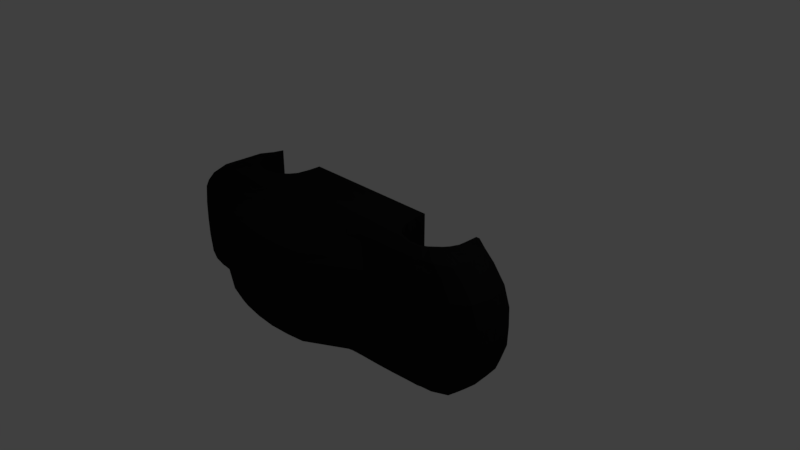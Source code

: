 # Source: sedan_chassis_collision_v2.blend  (saved by Blender 2.79.0; exported with 4.5.12 LTS)
import bpy
from mathutils import Matrix  # noqa: F401  (used for matrix-valued properties, if any)

bpy.ops.wm.read_factory_settings(use_empty=True)
scene = bpy.context.scene
scene.name = 'Scene'

# ---- collections
col_collection_1 = bpy.data.collections.new('Collection 1'); scene.collection.children.link(col_collection_1)

# ---- materials (node trees are filled in below, after node groups)
mat_material_007 = bpy.data.materials.new('Material.007')
mat_material_007.alpha_threshold = 0.0
mat_material_007.use_transparent_shadow = False
mat_material_007.diffuse_color = (0.01109, 0.01109, 0.01109, 1.0)
mat_material_007.roughness = 0.5
mat_material_007.specular_intensity = 0.4583

# ---- material node trees

# ---- world
world_world = bpy.data.worlds.new('World'); scene.world = world_world
world_world.color = (0.05088, 0.05088, 0.05088)
world_world.use_sun_shadow = False
world_world.sun_shadow_jitter_overblur = 0.0
world_world.cycles.sampling_method = 'MANUAL'

# ---- cameras
cam_camera = bpy.data.cameras.new('Camera')
cam_camera.clip_end = 100.0
cam_camera.lens = 35.0
cam_camera.sensor_width = 32.0
cam_camera.sensor_height = 18.0
cam_camera.ortho_scale = 7.314
cam_camera.dof.focus_distance = 0.0
cam_camera.dof.aperture_fstop = 128.0

# ---- lights
light_lamp = bpy.data.lights.new('Lamp', 'POINT')
light_lamp.transmission_factor = 0.0
light_lamp.cutoff_distance = 30.0
light_lamp.energy = 100.0
light_lamp.shadow_buffer_clip_start = 1.001
light_lamp.shadow_soft_size = 0.1
light_lamp.shadow_maximum_resolution = 0.006
light_lamp.use_absolute_resolution = True

# ---- meshes
me_plane = bpy.data.meshes.new('Plane')
me_plane.from_pydata([(-1.74, 0.9238, 0.004094), (1.683, 0.9227, 0.5165), (2.289, 0.5, 0.5728), (-2.331, 0.5, 0.004094), (0.02444, 0.9238, 0.5728), (0.02504, 0.5, 1.38), (2.122, 0.7119, 0.5728), (-2.212, 0.7119, 0.004094), (0.02504, 0.7119, 1.104), (-2.365, 0.25, 0.004094), (2.376, 0.25, 0.5728), (0.02504, 0.25, 1.411), (-0.8742, 0.9238, 0.5728), (-1.194, 0.5, 1.279), (-1.135, 0.7119, 1.001), (-1.211, 0.25, 1.298), (0.2602, 0.9238, 0.5728), (0.2602, 0.5, 1.339), (0.2602, 0.7119, 1.065), (0.2602, 0.25, 1.374), (0.6101, 0.9238, 0.5728), (0.9577, 0.5, 0.9065), (0.8323, 0.7119, 0.8264), (1.023, 0.25, 0.9307), (-2.272, 0.606, 0.004094), (2.205, 0.606, 0.5728), (0.02504, 0.606, 1.335), (-1.165, 0.606, 1.226), (0.2602, 0.606, 1.296), (0.895, 0.606, 0.8693), (1.802, 0.9227, 0.004094), (2.239, 0.5, 0.004094), (2.072, 0.7119, 0.004094), (2.326, 0.25, 0.004094), (2.155, 0.606, 0.004094), (-1.308, 0.9238, 0.6017), (-1.804, 0.5, 0.99), (-1.696, 0.7119, 0.8861), (-1.83, 0.25, 0.9998), (-1.76, 0.606, 0.9637), (-1.74, 0.9238, 0.5728), (-2.272, 0.5, 0.9184), (-2.168, 0.7119, 0.8474), (-2.301, 0.25, 0.9233), (-2.22, 0.606, 0.9052), (1.382, 0.9227, 0.6255), (1.785, 0.5, 0.8173), (1.638, 0.7119, 0.7547), (1.86, 0.25, 0.8382), (1.711, 0.606, 0.7865), (-1.425, 0.7119, 0.9245), (-0.9537, 0.9238, 0.004094), (0.02444, 0.9238, 0.004094), (0.2602, 0.9238, 0.004094), (0.6101, 0.9238, 0.004094), (1.757, 0.4108, 0.3748), (-0.4249, 0.9238, 0.5728), (-0.5847, 0.5, 1.401), (-0.5551, 0.7119, 1.117), (-0.5932, 0.25, 1.421), (-0.5699, 0.606, 1.348), (-0.4249, 0.9238, 0.004094), (-0.6495, 0.9238, 0.5728), (-0.8896, 0.5, 1.363), (-0.8452, 0.7119, 1.059), (-0.9023, 0.25, 1.383), (-0.8674, 0.606, 1.31), (-0.6495, 0.9238, 0.004094), (1.987, 0.8332, 0.5728), (0.02474, 0.8332, 0.7856), (-1.964, 0.8332, 0.004094), (-1.005, 0.8332, 0.7856), (0.2602, 0.8332, 0.7856), (0.7212, 0.8332, 0.767), (1.937, 0.8332, 0.004094), (-1.519, 0.8332, 0.7856), (-2.047, 0.8332, 0.7227), (1.51, 0.8332, 0.7035), (-0.49, 0.8332, 0.7856), (-0.7474, 0.8332, 0.7856), (1.631, 0.9227, 0.5625), (2.103, 0.5, 0.7148), (1.944, 0.7119, 0.6745), (2.185, 0.25, 0.7356), (2.024, 0.606, 0.7043), (1.8, 0.4108, 0.2702), (1.804, 0.8332, 0.6614), (-1.72, 0.9238, 0.3472), (-2.406, 0.5, 0.3279), (-2.295, 0.7119, 0.3279), (-2.438, 0.25, 0.3279), (-2.351, 0.606, 0.3279), (2.417, 0.25, 0.3279), (2.246, 0.606, 0.3279), (2.163, 0.7119, 0.3279), (2.33, 0.5, 0.3279), (1.8, 0.9227, 0.2702), (0.6101, 0.9238, 0.3279), (0.2602, 0.9238, 0.3279), (0.02444, 0.9238, 0.3279), (-0.9747, 0.9238, 0.3359), (-0.4249, 0.9238, 0.3279), (-0.6495, 0.9238, 0.3279), (-2.047, 0.8332, 0.3279), (2.028, 0.8332, 0.3279), (1.757, 0.9227, 0.3748), (2.396, 0.25, 0.4703), (2.142, 0.7119, 0.4703), (1.767, 0.9227, 0.4385), (-0.4249, 0.9238, 0.4703), (-0.6495, 0.9238, 0.4703), (1.712, 0.9227, 0.4356), (-1.74, 0.9238, 0.4703), (-2.411, 0.5, 0.4703), (-2.304, 0.7119, 0.4703), (-2.442, 0.25, 0.4703), (-2.358, 0.606, 0.4703), (2.226, 0.606, 0.4703), (2.309, 0.5, 0.4703), (0.6101, 0.9238, 0.4703), (0.2602, 0.9238, 0.4703), (0.02444, 0.9238, 0.4703), (-0.8742, 0.9238, 0.4703), (-1.207, 0.9235, 0.5473), (-2.047, 0.8332, 0.4703), (2.007, 0.8332, 0.4703), (-1.531, 0.9238, 0.5728), (-2.038, 0.5, 0.9619), (-1.942, 0.7119, 0.8554), (-2.065, 0.25, 0.9693), (-1.99, 0.606, 0.9422), (-1.499, 0.5, 1.134), (-1.783, 0.8332, 0.7542), (-1.614, 0.9238, 0.4751), (-0.2002, 0.9238, 0.004094), (-0.2002, 0.9238, 0.5728), (-0.2798, 0.5, 1.404), (-0.265, 0.7119, 1.128), (-0.2841, 0.25, 1.436), (-0.2724, 0.606, 1.36), (-0.2326, 0.8332, 0.7856), (-0.2002, 0.9238, 0.3279), (-0.2002, 0.9238, 0.4703), (0.4043, 0.9238, 0.5728), (0.7157, 0.5, 1.05), (0.6431, 0.7119, 0.9061), (0.747, 0.25, 1.086), (0.6871, 0.606, 0.9954), (0.4043, 0.9238, 0.004094), (0.4997, 0.8332, 0.7856), (0.4043, 0.9238, 0.3279), (0.4043, 0.9238, 0.4703), (1.119, 0.9233, 0.5728), (1.503, 0.5, 0.8382), (1.364, 0.7119, 0.7798), (1.575, 0.25, 0.8591), (1.433, 0.606, 0.8044), (1.802, 0.4108, 0.004094), (1.242, 0.8332, 0.7315), (1.037, 0.9227, 0.3386), (1.11, 0.9227, 0.4696), (0.8648, 0.9236, 0.5728), (1.23, 0.5, 0.8585), (1.098, 0.7119, 0.795), (1.299, 0.25, 0.8793), (1.164, 0.606, 0.8282), (0.9742, 0.8388, 0.7471), (0.8648, 0.9238, 0.3279), (0.8648, 0.9227, 0.4703), (1.0, 0.9238, 0.004094), (2.386, 0.25, 0.5215), (2.132, 0.7119, 0.5215), (1.727, 0.9227, 0.482), (1.382, 0.9227, 0.597), (-0.4249, 0.9238, 0.5215), (-0.6495, 0.9238, 0.5215), (1.593, 0.9227, 0.5471), (-1.74, 0.9238, 0.5215), (-2.303, 0.5, 0.5977), (-2.197, 0.7119, 0.5622), (-2.333, 0.25, 0.6002), (-2.25, 0.606, 0.5912), (2.216, 0.606, 0.5215), (2.299, 0.5, 0.5215), (0.6101, 0.9238, 0.5215), (0.2602, 0.9238, 0.5215), (0.02444, 0.9238, 0.5215), (-0.8742, 0.9238, 0.5215), (-1.367, 0.9233, 0.5678), (-2.047, 0.8332, 0.5965), (1.997, 0.8332, 0.5215), (-1.502, 0.9233, 0.536), (-0.2002, 0.9238, 0.5215), (0.4043, 0.9238, 0.5215), (1.166, 0.9227, 0.5269), (0.8648, 0.9236, 0.5215), (1.531, 0.9227, 0.6128), (1.944, 0.5, 0.7661), (1.791, 0.7119, 0.7193), (2.023, 0.25, 0.7869), (1.867, 0.606, 0.7454), (1.657, 0.8332, 0.6825), (1.513, 0.9227, 0.5854), (1.251, 0.9236, 0.5989), (1.644, 0.5, 0.8278), (1.501, 0.7119, 0.772), (1.718, 0.25, 0.8487), (1.572, 0.606, 0.7954), (1.376, 0.8332, 0.7175), (1.251, 0.9227, 0.5662), (-1.74, 0.9238, 0.166), (-2.41, 0.5, 0.166), (-2.295, 0.7119, 0.166), (-2.443, 0.25, 0.166), (-2.353, 0.606, 0.166), (0.6101, 0.9238, 0.166), (0.2602, 0.9238, 0.166), (0.02444, 0.9238, 0.166), (-0.9534, 0.9238, 0.166), (-2.047, 0.8332, 0.166), (-0.4249, 0.9238, 0.166), (-0.6495, 0.9238, 0.166), (-1.101, 0.9238, 0.6098), (-0.2002, 0.9238, 0.166), (0.4043, 0.9238, 0.166), (1.002, 0.9227, 0.166), (1.712, 0.4108, 0.4356), (1.037, 0.4108, 0.3386), (1.11, 0.4108, 0.4696), (1.0, 0.4108, 0.004094), (1.382, 0.4108, 0.597), (1.593, 0.4108, 0.5471), (1.166, 0.4108, 0.5269), (1.513, 0.4108, 0.5854), (1.251, 0.4108, 0.5662), (1.002, 0.4108, 0.166), (-1.521, 0.25, 1.149), (-1.462, 0.606, 1.095), (-1.262, 0.8332, 0.7856), (-1.036, 0.9227, 0.4309), (-1.12, 0.9238, 0.5089), (-1.101, 0.9238, 0.5585), (-1.635, 0.9238, 0.5728), (-2.155, 0.5, 0.9402), (-2.055, 0.7119, 0.8514), (-2.183, 0.25, 0.9463), (-2.105, 0.606, 0.9237), (-1.915, 0.8332, 0.7385), (-1.684, 0.9233, 0.487), (-1.617, 0.9233, 0.5167), (-1.74, 0.4108, 0.004094), (-0.9537, 0.4108, 0.004094), (-1.72, 0.4108, 0.3472), (-0.9747, 0.4108, 0.3359), (-1.207, 0.4108, 0.5473), (-1.614, 0.4108, 0.4751), (-1.367, 0.4108, 0.5678), (-1.502, 0.4108, 0.536), (-1.74, 0.4108, 0.166), (-0.9534, 0.4108, 0.166), (-1.036, 0.4108, 0.4309), (-1.12, 0.4108, 0.5089), (2.225, 0.606, 0.1587), (2.309, 0.5, 0.1587), (2.007, 0.8332, 0.1587), (2.395, 0.25, 0.1587), (2.141, 0.7119, 0.1587), (1.803, 0.9227, 0.1587), (1.803, 0.4108, 0.1587), (1.84, 0.9227, 0.2862), (1.853, 0.9227, 0.1587), (1.851, 0.9227, 0.004094), (-2.088, 0.7726, 0.004094), (2.054, 0.7726, 0.5728), (0.02489, 0.7726, 0.945), (-1.07, 0.7726, 0.8933), (0.2602, 0.7726, 0.925), (0.7767, 0.7726, 0.7979), (2.004, 0.7726, 0.004094), (-1.617, 0.7726, 0.8168), (-2.108, 0.7726, 0.7851), (1.574, 0.7726, 0.7291), (-0.5225, 0.7726, 0.9512), (-0.7963, 0.7726, 0.9223), (1.874, 0.7726, 0.668), (-2.171, 0.7726, 0.3279), (2.095, 0.7726, 0.3279), (2.075, 0.7726, 0.4703), (-2.176, 0.7726, 0.4703), (-1.862, 0.7726, 0.8048), (-0.2488, 0.7726, 0.9568), (0.5714, 0.7726, 0.8284), (1.303, 0.7726, 0.7556), (1.04, 0.7726, 0.7768), (2.065, 0.7726, 0.5215), (-2.122, 0.7726, 0.5794), (1.724, 0.7726, 0.7009), (1.439, 0.7726, 0.7447), (-2.171, 0.7726, 0.166), (-1.344, 0.7726, 0.855), (-1.985, 0.7726, 0.7949), (2.074, 0.7726, 0.1587), (-1.74, -0.9238, 0.004094), (1.683, -0.9227, 0.5165), (-2.365, 0.0, 0.004094), (2.386, 0.0, 0.5728), (2.289, -0.5, 0.5728), (-2.331, -0.5, 0.004094), (0.02444, -0.9238, 0.5728), (0.02504, 0.0, 1.424), (0.02504, -0.5, 1.38), (2.122, -0.7119, 0.5728), (-2.212, -0.7119, 0.004094), (0.02504, -0.7119, 1.104), (-2.365, -0.25, 0.004094), (2.376, -0.25, 0.5728), (0.02504, -0.25, 1.411), (-0.8742, -0.9238, 0.5728), (-1.211, 0.0, 1.315), (-1.194, -0.5, 1.279), (-1.135, -0.7119, 1.001), (-1.211, -0.25, 1.298), (0.2602, -0.9238, 0.5728), (0.2602, 0.0, 1.388), (0.2602, -0.5, 1.339), (0.2602, -0.7119, 1.065), (0.2602, -0.25, 1.374), (0.6101, -0.9238, 0.5728), (1.031, 0.0, 0.9371), (0.9577, -0.5, 0.9065), (0.8323, -0.7119, 0.8264), (1.023, -0.25, 0.9307), (-2.272, -0.606, 0.004094), (2.205, -0.606, 0.5728), (0.02504, -0.606, 1.335), (-1.165, -0.606, 1.226), (0.2602, -0.606, 1.296), (0.895, -0.606, 0.8693), (1.802, -0.9227, 0.004094), (2.336, 0.0, 0.004094), (2.239, -0.5, 0.004094), (2.072, -0.7119, 0.004094), (2.326, -0.25, 0.004094), (2.155, -0.606, 0.004094), (-1.308, -0.9238, 0.6017), (-1.83, 0.0, 1.008), (-1.804, -0.5, 0.99), (-1.696, -0.7119, 0.8861), (-1.83, -0.25, 0.9998), (-1.76, -0.606, 0.9637), (-1.74, -0.9238, 0.5728), (-2.301, 0.0, 0.9276), (-2.272, -0.5, 0.9184), (-2.168, -0.7119, 0.8474), (-2.301, -0.25, 0.9233), (-2.22, -0.606, 0.9052), (1.382, -0.9227, 0.6255), (1.87, 0.0, 0.8452), (1.785, -0.5, 0.8173), (1.638, -0.7119, 0.7547), (1.86, -0.25, 0.8382), (1.711, -0.606, 0.7865), (-1.425, -0.7119, 0.9245), (-0.9537, -0.9238, 0.004094), (0.02444, -0.9238, 0.004094), (0.2602, -0.9238, 0.004094), (0.6101, -0.9238, 0.004094), (1.757, -0.4108, 0.3748), (-0.4249, -0.9238, 0.5728), (-0.5932, 0.0, 1.438), (-0.5847, -0.5, 1.401), (-0.5551, -0.7119, 1.117), (-0.5932, -0.25, 1.421), (-0.5699, -0.606, 1.348), (-0.4249, -0.9238, 0.004094), (-0.6495, -0.9238, 0.5728), (-0.9023, 0.0, 1.4), (-0.8896, -0.5, 1.363), (-0.8452, -0.7119, 1.059), (-0.9023, -0.25, 1.383), (-0.8674, -0.606, 1.31), (-0.6495, -0.9238, 0.004094), (1.987, -0.8332, 0.5728), (0.02474, -0.8332, 0.7856), (-1.964, -0.8332, 0.004094), (-1.005, -0.8332, 0.7856), (0.2602, -0.8332, 0.7856), (0.7212, -0.8332, 0.767), (1.937, -0.8332, 0.004094), (-1.519, -0.8332, 0.7856), (-2.047, -0.8332, 0.7227), (1.51, -0.8332, 0.7035), (-0.49, -0.8332, 0.7856), (-0.7474, -0.8332, 0.7856), (1.631, -0.9227, 0.5625), (2.195, 0.0, 0.7426), (2.103, -0.5, 0.7148), (1.944, -0.7119, 0.6745), (2.185, -0.25, 0.7356), (2.024, -0.606, 0.7043), (1.8, -0.4108, 0.2702), (1.804, -0.8332, 0.6614), (-1.72, -0.9238, 0.3472), (-2.438, 0.0, 0.3279), (-2.406, -0.5, 0.3279), (-2.295, -0.7119, 0.3279), (-2.438, -0.25, 0.3279), (-2.351, -0.606, 0.3279), (2.427, 0.0, 0.3279), (2.417, -0.25, 0.3279), (2.246, -0.606, 0.3279), (2.163, -0.7119, 0.3279), (2.33, -0.5, 0.3279), (1.8, -0.9227, 0.2702), (0.6101, -0.9238, 0.3279), (0.2602, -0.9238, 0.3279), (0.02444, -0.9238, 0.3279), (-0.9747, -0.9238, 0.3359), (-0.4249, -0.9238, 0.3279), (-0.6495, -0.9238, 0.3279), (-2.047, -0.8332, 0.3279), (2.028, -0.8332, 0.3279), (1.757, -0.9227, 0.3748), (2.396, -0.25, 0.4703), (2.142, -0.7119, 0.4703), (1.767, -0.9227, 0.4385), (-0.4249, -0.9238, 0.4703), (-0.6495, -0.9238, 0.4703), (1.712, -0.9227, 0.4356), (-1.74, -0.9238, 0.4703), (-2.442, 0.0, 0.4703), (-2.411, -0.5, 0.4703), (-2.304, -0.7119, 0.4703), (-2.442, -0.25, 0.4703), (-2.358, -0.606, 0.4703), (2.407, 0.0, 0.4703), (2.226, -0.606, 0.4703), (2.309, -0.5, 0.4703), (0.6101, -0.9238, 0.4703), (0.2602, -0.9238, 0.4703), (0.02444, -0.9238, 0.4703), (-0.8742, -0.9238, 0.4703), (-1.207, -0.9235, 0.5473), (-2.047, -0.8332, 0.4703), (2.007, -0.8332, 0.4703), (-1.531, -0.9238, 0.5728), (-2.065, 0.0, 0.9757), (-2.038, -0.5, 0.9619), (-1.942, -0.7119, 0.8554), (-2.065, -0.25, 0.9693), (-1.99, -0.606, 0.9422), (-1.499, -0.5, 1.134), (-1.783, -0.8332, 0.7542), (-1.614, -0.9238, 0.4751), (-0.2002, -0.9238, 0.004094), (-0.2002, -0.9238, 0.5728), (-0.2841, 0.0, 1.449), (-0.2798, -0.5, 1.404), (-0.265, -0.7119, 1.128), (-0.2841, -0.25, 1.436), (-0.2724, -0.606, 1.36), (-0.2326, -0.8332, 0.7856), (-0.2002, -0.9238, 0.3279), (-0.2002, -0.9238, 0.4703), (0.4043, -0.9238, 0.5728), (0.755, 0.0, 1.094), (0.7157, -0.5, 1.05), (0.6431, -0.7119, 0.9061), (0.747, -0.25, 1.086), (0.6871, -0.606, 0.9954), (0.4043, -0.9238, 0.004094), (0.4997, -0.8332, 0.7856), (0.4043, -0.9238, 0.3279), (0.4043, -0.9238, 0.4703), (1.119, -0.9233, 0.5728), (1.584, 0.0, 0.8661), (1.503, -0.5, 0.8382), (1.364, -0.7119, 0.7798), (1.575, -0.25, 0.8591), (1.433, -0.606, 0.8044), (1.802, -0.4108, 0.004094), (1.242, -0.8332, 0.7315), (1.037, -0.9227, 0.3386), (1.11, -0.9227, 0.4696), (0.8648, -0.9236, 0.5728), (1.307, 0.0, 0.8863), (1.23, -0.5, 0.8585), (1.098, -0.7119, 0.795), (1.299, -0.25, 0.8793), (1.164, -0.606, 0.8282), (0.9742, -0.8388, 0.7471), (0.8648, -0.9238, 0.3279), (0.8648, -0.9227, 0.4703), (1.0, -0.9238, 0.004094), (2.386, -0.25, 0.5215), (2.132, -0.7119, 0.5215), (1.727, -0.9227, 0.482), (1.382, -0.9227, 0.597), (-0.4249, -0.9238, 0.5215), (-0.6495, -0.9238, 0.5215), (1.593, -0.9227, 0.5471), (-1.74, -0.9238, 0.5215), (-2.333, 0.0, 0.6023), (-2.303, -0.5, 0.5977), (-2.197, -0.7119, 0.5622), (-2.333, -0.25, 0.6002), (-2.25, -0.606, 0.5912), (2.396, 0.0, 0.5215), (2.216, -0.606, 0.5215), (2.299, -0.5, 0.5215), (0.6101, -0.9238, 0.5215), (0.2602, -0.9238, 0.5215), (0.02444, -0.9238, 0.5215), (-0.8742, -0.9238, 0.5215), (-1.367, -0.9233, 0.5678), (-2.047, -0.8332, 0.5965), (1.997, -0.8332, 0.5215), (-1.502, -0.9233, 0.536), (-0.2002, -0.9238, 0.5215), (0.4043, -0.9238, 0.5215), (1.166, -0.9227, 0.5269), (0.8648, -0.9236, 0.5215), (1.531, -0.9227, 0.6128), (2.032, 0.0, 0.7939), (1.944, -0.5, 0.7661), (1.791, -0.7119, 0.7193), (2.023, -0.25, 0.7869), (1.867, -0.606, 0.7454), (1.657, -0.8332, 0.6825), (1.513, -0.9227, 0.5854), (1.251, -0.9236, 0.5989), (1.727, 0.0, 0.8556), (1.644, -0.5, 0.8278), (1.501, -0.7119, 0.772), (1.718, -0.25, 0.8487), (1.572, -0.606, 0.7954), (1.376, -0.8332, 0.7175), (1.251, -0.9227, 0.5662), (-1.74, -0.9238, 0.166), (-2.443, 0.0, 0.166), (-2.41, -0.5, 0.166), (-2.295, -0.7119, 0.166), (-2.443, -0.25, 0.166), (-2.353, -0.606, 0.166), (0.6101, -0.9238, 0.166), (0.2602, -0.9238, 0.166), (0.02444, -0.9238, 0.166), (-0.9534, -0.9238, 0.166), (-1.521, 0.0, 1.162), (-2.047, -0.8332, 0.166), (-0.4249, -0.9238, 0.166), (-0.6495, -0.9238, 0.166), (-1.101, -0.9238, 0.6098), (-0.2002, -0.9238, 0.166), (0.4043, -0.9238, 0.166), (1.002, -0.9227, 0.166), (1.712, -0.4108, 0.4356), (1.037, -0.4108, 0.3386), (1.11, -0.4108, 0.4696), (1.0, -0.4108, 0.004094), (1.382, -0.4108, 0.597), (1.593, -0.4108, 0.5471), (1.166, -0.4108, 0.5269), (1.513, -0.4108, 0.5854), (1.251, -0.4108, 0.5662), (1.002, -0.4108, 0.166), (-1.521, -0.25, 1.149), (-1.462, -0.606, 1.095), (-1.262, -0.8332, 0.7856), (-1.036, -0.9227, 0.4309), (-1.12, -0.9238, 0.5089), (-1.101, -0.9238, 0.5585), (-1.635, -0.9238, 0.5728), (-2.183, 0.0, 0.9517), (-2.155, -0.5, 0.9402), (-2.055, -0.7119, 0.8514), (-2.183, -0.25, 0.9463), (-2.105, -0.606, 0.9237), (-1.915, -0.8332, 0.7385), (-1.684, -0.9233, 0.487), (-1.617, -0.9233, 0.5167), (-1.74, -0.4108, 0.004094), (-0.9537, -0.4108, 0.004094), (-1.72, -0.4108, 0.3472), (-0.9747, -0.4108, 0.3359), (-1.207, -0.4108, 0.5473), (-1.614, -0.4108, 0.4751), (-1.367, -0.4108, 0.5678), (-1.502, -0.4108, 0.536), (-1.74, -0.4108, 0.166), (-0.9534, -0.4108, 0.166), (-1.036, -0.4108, 0.4309), (-1.12, -0.4108, 0.5089), (2.406, 0.0, 0.1587), (2.225, -0.606, 0.1587), (2.309, -0.5, 0.1587), (2.007, -0.8332, 0.1587), (2.395, -0.25, 0.1587), (2.141, -0.7119, 0.1587), (1.803, -0.9227, 0.1587), (1.803, -0.4108, 0.1587), (1.84, -0.9227, 0.2862), (1.853, -0.9227, 0.1587), (1.851, -0.9227, 0.004094), (-2.088, -0.7726, 0.004094), (2.054, -0.7726, 0.5728), (0.02489, -0.7726, 0.945), (-1.07, -0.7726, 0.8933), (0.2602, -0.7726, 0.925), (0.7767, -0.7726, 0.7979), (2.004, -0.7726, 0.004094), (-1.617, -0.7726, 0.8168), (-2.108, -0.7726, 0.7851), (1.574, -0.7726, 0.7291), (-0.5225, -0.7726, 0.9512), (-0.7963, -0.7726, 0.9223), (1.874, -0.7726, 0.668), (-2.171, -0.7726, 0.3279), (2.095, -0.7726, 0.3279), (2.075, -0.7726, 0.4703), (-2.176, -0.7726, 0.4703), (-1.862, -0.7726, 0.8048), (-0.2488, -0.7726, 0.9568), (0.5714, -0.7726, 0.8284), (1.303, -0.7726, 0.7556), (1.04, -0.7726, 0.7768), (2.065, -0.7726, 0.5215), (-2.122, -0.7726, 0.5794), (1.724, -0.7726, 0.7009), (1.439, -0.7726, 0.7447), (-2.171, -0.7726, 0.166), (-1.344, -0.7726, 0.855), (-1.985, -0.7726, 0.7949), (2.074, -0.7726, 0.1587)], [], [(86, 68, 1, 80), (83, 10, 2, 81), (138, 11, 5, 136), (140, 69, 4, 135), (139, 26, 8, 137), (84, 25, 6, 82), (456, 309, 11, 138), (395, 305, 10, 83), (548, 318, 15, 236), (237, 27, 14, 50), (238, 71, 12, 222), (236, 15, 13, 131), (309, 323, 19, 11), (26, 28, 18, 8), (11, 19, 17, 5), (69, 72, 16, 4), (465, 328, 23, 146), (147, 29, 22, 145), (146, 23, 21, 144), (149, 73, 20, 143), (144, 21, 29, 147), (5, 17, 28, 26), (131, 13, 27, 237), (81, 2, 25, 84), (136, 5, 26, 139), (265, 593, 339, 33), (266, 262, 34, 32), (262, 263, 31, 34), (263, 265, 33, 31), (301, 266, 32, 278), (127, 36, 39, 130), (129, 38, 36, 127), (132, 75, 35, 126), (130, 39, 37, 128), (446, 345, 38, 129), (502, 351, 43, 180), (181, 44, 42, 179), (189, 76, 40, 177), (180, 43, 41, 178), (178, 41, 44, 181), (204, 46, 49, 207), (531, 357, 48, 206), (207, 49, 47, 205), (206, 48, 46, 204), (208, 77, 45, 203), (225, 169, 54, 215), (224, 148, 53, 216), (216, 53, 52, 217), (221, 67, 51, 218), (75, 238, 222, 35), (191, 126, 35, 188), (223, 134, 61, 220), (63, 57, 60, 66), (376, 369, 59, 65), (66, 60, 58, 64), (79, 78, 56, 62), (65, 59, 57, 63), (15, 65, 63, 13), (71, 79, 62, 12), (27, 66, 64, 14), (318, 376, 65, 15), (13, 63, 66, 27), (220, 61, 67, 221), (275, 283, 79, 71), (283, 282, 78, 79), (297, 281, 77, 208), (295, 280, 76, 189), (289, 279, 75, 132), (270, 264, 74, 271), (291, 277, 73, 149), (274, 276, 72, 69), (299, 275, 71, 238), (290, 274, 69, 140), (284, 273, 68, 86), (296, 284, 86, 201), (197, 81, 84, 200), (523, 395, 83, 199), (200, 84, 82, 198), (199, 83, 81, 197), (201, 86, 80, 196), (108, 96, 105, 111), (108, 125, 104, 269), (298, 285, 103, 219), (109, 101, 102, 110), (142, 141, 101, 109), (38, 236, 131, 36), (110, 102, 100, 122), (120, 98, 99, 121), (151, 150, 98, 120), (168, 167, 97, 119), (211, 88, 91, 214), (213, 90, 88, 211), (219, 103, 87, 210), (214, 91, 89, 212), (539, 403, 90, 213), (287, 107, 94, 286), (118, 106, 92, 95), (117, 118, 95, 93), (107, 117, 93, 94), (106, 435, 408, 92), (170, 507, 435, 106), (171, 182, 117, 107), (182, 183, 118, 117), (183, 170, 106, 118), (294, 171, 107, 287), (195, 168, 119, 184), (193, 151, 120, 185), (185, 120, 121, 186), (175, 110, 122, 187), (241, 240, 123, 188), (192, 142, 109, 174), (174, 109, 110, 175), (172, 190, 125, 108), (172, 108, 111, 176), (285, 288, 124, 103), (36, 131, 237, 39), (88, 113, 116, 91), (90, 115, 113, 88), (103, 124, 112, 87), (91, 116, 114, 89), (403, 430, 115, 90), (111, 105, 55, 226), (279, 299, 238, 75), (300, 289, 132, 247), (249, 242, 126, 191), (573, 446, 129, 245), (246, 130, 128, 244), (247, 132, 126, 242), (245, 129, 127, 243), (243, 127, 130, 246), (186, 121, 142, 192), (121, 99, 141, 142), (282, 290, 140, 78), (217, 52, 134, 223), (57, 136, 139, 60), (369, 456, 138, 59), (60, 139, 137, 58), (78, 140, 135, 56), (59, 138, 136, 57), (184, 119, 151, 193), (119, 97, 150, 151), (276, 291, 149, 72), (215, 54, 148, 224), (17, 144, 147, 28), (72, 149, 143, 16), (19, 146, 144, 17), (28, 147, 145, 18), (323, 465, 146, 19), (293, 292, 158, 166), (166, 158, 152, 161), (164, 155, 153, 162), (165, 156, 154, 163), (485, 475, 155, 164), (162, 153, 156, 165), (21, 162, 165, 29), (328, 485, 164, 23), (29, 165, 163, 22), (23, 164, 162, 21), (73, 166, 161, 20), (277, 293, 166, 73), (194, 160, 168, 195), (160, 159, 167, 168), (152, 194, 195, 161), (203, 209, 194, 152), (20, 184, 193, 143), (4, 186, 192, 135), (248, 249, 191, 133), (1, 172, 176, 80), (1, 68, 190, 172), (56, 174, 175, 62), (135, 192, 174, 56), (222, 241, 188, 35), (62, 175, 187, 12), (16, 185, 186, 4), (143, 193, 185, 16), (161, 195, 184, 20), (196, 202, 173, 45), (273, 6, 171, 294), (2, 10, 170, 183), (25, 2, 183, 182), (6, 25, 182, 171), (10, 305, 507, 170), (288, 295, 189, 124), (113, 178, 181, 116), (115, 180, 178, 113), (124, 189, 177, 112), (116, 181, 179, 114), (430, 502, 180, 115), (80, 176, 202, 196), (77, 201, 196, 45), (48, 199, 197, 46), (49, 200, 198, 47), (357, 523, 199, 48), (46, 197, 200, 49), (281, 296, 201, 77), (45, 173, 209, 203), (292, 297, 208, 158), (158, 208, 203, 152), (155, 206, 204, 153), (156, 207, 205, 154), (475, 531, 206, 155), (153, 204, 207, 156), (97, 215, 224, 150), (99, 217, 223, 141), (122, 100, 239, 240), (304, 539, 213, 9), (24, 214, 212, 7), (70, 219, 210, 0), (9, 213, 211, 3), (3, 211, 214, 24), (187, 122, 240, 241), (272, 298, 219, 70), (101, 220, 221, 102), (141, 223, 220, 101), (12, 187, 241, 222), (102, 221, 218, 100), (98, 216, 217, 99), (150, 224, 216, 98), (167, 225, 215, 97), (167, 159, 225), (176, 111, 226, 231), (169, 225, 235, 229), (105, 96, 85, 55), (267, 30, 157, 268), (202, 176, 231, 233), (225, 159, 227, 235), (173, 202, 233, 230), (194, 209, 234, 232), (209, 173, 230, 234), (160, 194, 232, 228), (159, 160, 228, 227), (231, 226, 55, 85, 268, 157, 229, 235, 227, 228, 232, 234, 230, 233), (39, 237, 50, 37), (345, 548, 236, 38), (112, 177, 249, 248), (41, 243, 246, 44), (43, 245, 243, 41), (76, 247, 242, 40), (44, 246, 244, 42), (351, 573, 245, 43), (177, 40, 242, 249), (280, 300, 247, 76), (87, 112, 248, 133), (123, 240, 261, 254), (191, 188, 256, 257), (0, 210, 258, 250), (100, 218, 259, 253), (239, 100, 253, 260), (188, 123, 254, 256), (218, 51, 251, 259), (210, 87, 252, 258), (240, 239, 260, 261), (133, 191, 257, 255), (87, 133, 255, 252), (258, 252, 255, 257, 256, 254, 261, 260, 253, 259, 251, 250), (304, 9, 3, 24, 7, 272, 70, 0, 250, 251, 51, 67, 61, 134, 52, 53, 148, 54, 169, 229, 157, 30, 271, 74, 278, 32, 34, 31, 33, 339), (96, 267, 268, 85), (269, 104, 264, 270), (286, 94, 266, 301), (95, 92, 265, 263), (93, 95, 263, 262), (94, 93, 262, 266), (92, 408, 593, 265), (96, 108, 269), (96, 269, 270, 267), (267, 270, 271, 30), (104, 286, 301, 264), (42, 244, 300, 280), (7, 212, 298, 272), (154, 205, 297, 292), (47, 198, 296, 281), (114, 179, 295, 288), (68, 273, 294, 190), (22, 163, 293, 277), (163, 154, 292, 293), (18, 145, 291, 276), (58, 137, 290, 282), (244, 128, 289, 300), (37, 50, 299, 279), (89, 114, 288, 285), (190, 294, 287, 125), (125, 287, 286, 104), (212, 89, 285, 298), (198, 82, 284, 296), (82, 6, 273, 284), (137, 8, 274, 290), (50, 14, 275, 299), (8, 18, 276, 274), (145, 22, 277, 291), (128, 37, 279, 289), (179, 42, 280, 295), (205, 47, 281, 297), (64, 58, 282, 283), (14, 64, 283, 275), (264, 301, 278, 74), (401, 394, 303, 382), (398, 396, 306, 315), (459, 457, 310, 316), (461, 455, 308, 383), (460, 458, 313, 334), (399, 397, 311, 333), (456, 459, 316, 309), (395, 398, 315, 305), (548, 566, 321, 318), (567, 362, 320, 335), (568, 552, 317, 385), (566, 451, 319, 321), (309, 316, 326, 323), (334, 313, 325, 336), (316, 310, 324, 326), (383, 308, 322, 386), (465, 468, 331, 328), (469, 467, 330, 337), (468, 466, 329, 331), (471, 464, 327, 387), (466, 469, 337, 329), (310, 334, 336, 324), (451, 567, 335, 319), (396, 399, 333, 306), (457, 460, 334, 310), (597, 342, 339, 593), (598, 341, 343, 594), (594, 343, 340, 595), (595, 340, 342, 597), (633, 610, 341, 598), (447, 450, 349, 346), (449, 447, 346, 348), (452, 445, 344, 389), (450, 448, 347, 349), (446, 449, 348, 345), (502, 505, 354, 351), (506, 504, 353, 355), (515, 501, 350, 390), (505, 503, 352, 354), (503, 506, 355, 352), (532, 535, 361, 358), (531, 534, 360, 357), (535, 533, 359, 361), (534, 532, 358, 360), (536, 530, 356, 391), (555, 544, 366, 493), (554, 545, 365, 470), (545, 546, 364, 365), (551, 547, 363, 381), (389, 344, 552, 568), (517, 514, 344, 445), (553, 550, 374, 454), (377, 380, 373, 370), (376, 379, 372, 369), (380, 378, 371, 373), (393, 375, 368, 392), (379, 377, 370, 372), (321, 319, 377, 379), (385, 317, 375, 393), (335, 320, 378, 380), (318, 321, 379, 376), (319, 335, 380, 377), (550, 551, 381, 374), (607, 385, 393, 615), (615, 393, 392, 614), (629, 536, 391, 613), (627, 515, 390, 612), (621, 452, 389, 611), (602, 603, 388, 596), (623, 471, 387, 609), (606, 383, 386, 608), (631, 568, 385, 607), (622, 461, 383, 606), (616, 401, 382, 605), (628, 528, 401, 616), (524, 527, 399, 396), (523, 526, 398, 395), (527, 525, 397, 399), (526, 524, 396, 398), (528, 522, 394, 401), (425, 428, 422, 413), (425, 601, 421, 444), (630, 549, 420, 617), (426, 427, 419, 418), (463, 426, 418, 462), (348, 346, 451, 566), (427, 441, 417, 419), (439, 440, 416, 415), (473, 439, 415, 472), (492, 438, 414, 491), (540, 543, 407, 404), (542, 540, 404, 406), (549, 538, 402, 420), (543, 541, 405, 407), (539, 542, 406, 403), (619, 618, 411, 424), (437, 412, 409, 423), (436, 410, 412, 437), (424, 411, 410, 436), (423, 409, 408, 435), (494, 423, 435, 507), (495, 424, 436, 508), (508, 436, 437, 509), (509, 437, 423, 494), (626, 619, 424, 495), (521, 510, 438, 492), (519, 511, 439, 473), (511, 512, 440, 439), (499, 513, 441, 427), (571, 514, 442, 570), (518, 498, 426, 463), (498, 499, 427, 426), (496, 425, 444, 516), (496, 500, 428, 425), (617, 420, 443, 620), (346, 349, 567, 451), (404, 407, 434, 431), (406, 404, 431, 433), (420, 402, 429, 443), (407, 405, 432, 434), (403, 406, 433, 430), (428, 556, 367, 422), (611, 389, 568, 631), (632, 578, 452, 621), (580, 517, 445, 572), (573, 576, 449, 446), (577, 575, 448, 450), (578, 572, 445, 452), (576, 574, 447, 449), (574, 577, 450, 447), (512, 518, 463, 440), (440, 463, 462, 416), (614, 392, 461, 622), (546, 553, 454, 364), (370, 373, 460, 457), (369, 372, 459, 456), (373, 371, 458, 460), (392, 368, 455, 461), (372, 370, 457, 459), (510, 519, 473, 438), (438, 473, 472, 414), (608, 386, 471, 623), (544, 554, 470, 366), (324, 336, 469, 466), (386, 322, 464, 471), (326, 324, 466, 468), (336, 325, 467, 469), (323, 326, 468, 465), (625, 490, 481, 624), (490, 484, 474, 481), (488, 486, 476, 478), (489, 487, 477, 479), (485, 488, 478, 475), (486, 489, 479, 476), (329, 337, 489, 486), (328, 331, 488, 485), (337, 330, 487, 489), (331, 329, 486, 488), (387, 327, 484, 490), (609, 387, 490, 625), (520, 521, 492, 483), (483, 492, 491, 482), (474, 484, 521, 520), (530, 474, 520, 537), (327, 464, 519, 510), (308, 455, 518, 512), (579, 453, 517, 580), (303, 394, 500, 496), (303, 496, 516, 382), (368, 375, 499, 498), (455, 368, 498, 518), (552, 344, 514, 571), (375, 317, 513, 499), (322, 308, 512, 511), (464, 322, 511, 519), (484, 327, 510, 521), (522, 356, 497, 529), (605, 626, 495, 311), (306, 509, 494, 315), (333, 508, 509, 306), (311, 495, 508, 333), (315, 494, 507, 305), (620, 443, 515, 627), (431, 434, 506, 503), (433, 431, 503, 505), (443, 429, 501, 515), (434, 432, 504, 506), (430, 433, 505, 502), (394, 522, 529, 500), (391, 356, 522, 528), (360, 358, 524, 526), (361, 359, 525, 527), (357, 360, 526, 523), (358, 361, 527, 524), (613, 391, 528, 628), (356, 530, 537, 497), (624, 481, 536, 629), (481, 474, 530, 536), (478, 476, 532, 534), (479, 477, 533, 535), (475, 478, 534, 531), (476, 479, 535, 532), (414, 472, 554, 544), (416, 462, 553, 546), (441, 570, 569, 417), (304, 314, 542, 539), (332, 312, 541, 543), (384, 302, 538, 549), (314, 307, 540, 542), (307, 332, 543, 540), (513, 571, 570, 441), (604, 384, 549, 630), (418, 419, 551, 550), (462, 418, 550, 553), (317, 552, 571, 513), (419, 417, 547, 551), (415, 416, 546, 545), (472, 415, 545, 554), (491, 414, 544, 555), (491, 555, 482), (500, 561, 556, 428), (493, 559, 565, 555), (422, 367, 400, 413), (599, 600, 480, 338), (529, 563, 561, 500), (555, 565, 557, 482), (497, 560, 563, 529), (520, 562, 564, 537), (537, 564, 560, 497), (483, 558, 562, 520), (482, 557, 558, 483), (561, 563, 560, 564, 562, 558, 557, 565, 559, 480, 600, 400, 367, 556), (349, 347, 362, 567), (345, 348, 566, 548), (429, 579, 580, 501), (352, 355, 577, 574), (354, 352, 574, 576), (390, 350, 572, 578), (355, 353, 575, 577), (351, 354, 576, 573), (501, 580, 572, 350), (612, 390, 578, 632), (402, 453, 579, 429), (442, 585, 592, 570), (517, 588, 587, 514), (302, 581, 589, 538), (417, 584, 590, 547), (569, 591, 584, 417), (514, 587, 585, 442), (547, 590, 582, 363), (538, 589, 583, 402), (570, 592, 591, 569), (453, 586, 588, 517), (402, 583, 586, 453), (589, 581, 582, 590, 584, 591, 592, 585, 587, 588, 586, 583), (304, 339, 342, 340, 343, 341, 610, 388, 603, 338, 480, 559, 493, 366, 470, 365, 364, 454, 374, 381, 363, 582, 581, 302, 384, 604, 312, 332, 307, 314), (413, 400, 600, 599), (601, 602, 596, 421), (618, 633, 598, 411), (412, 595, 597, 409), (410, 594, 595, 412), (411, 598, 594, 410), (409, 597, 593, 408), (413, 601, 425), (413, 599, 602, 601), (599, 338, 603, 602), (421, 596, 633, 618), (353, 612, 632, 575), (312, 604, 630, 541), (477, 624, 629, 533), (359, 613, 628, 525), (432, 620, 627, 504), (382, 516, 626, 605), (330, 609, 625, 487), (487, 625, 624, 477), (325, 608, 623, 467), (371, 614, 622, 458), (575, 632, 621, 448), (347, 611, 631, 362), (405, 617, 620, 432), (516, 444, 619, 626), (444, 421, 618, 619), (541, 630, 617, 405), (525, 628, 616, 397), (397, 616, 605, 311), (458, 622, 606, 313), (362, 631, 607, 320), (313, 606, 608, 325), (467, 623, 609, 330), (448, 621, 611, 347), (504, 627, 612, 353), (533, 629, 613, 359), (378, 615, 614, 371), (320, 607, 615, 378), (596, 388, 610, 633)])
me_plane.materials.append(mat_material_007)
me_plane.use_remesh_preserve_volume = False
me_plane.use_remesh_preserve_attributes = False
me_plane.use_mirror_vertex_groups = False
me_plane.update()

# ---- objects
ob_sedan_chassis_collision_001 = bpy.data.objects.new('sedan_chassis_collision.001', me_plane)
ob_lamp = bpy.data.objects.new('Lamp', light_lamp)
ob_camera = bpy.data.objects.new('Camera', cam_camera)

# ---- transforms, parenting, visibility, modifiers, constraints
ob_sedan_chassis_collision_001.location = (0.0, 0.0, 0.0)
ob_sedan_chassis_collision_001.rotation_euler = (1.571, -6.517e-07, 6.283)
ob_sedan_chassis_collision_001.scale = (1.004, 1.001, 1.014)
ob_sedan_chassis_collision_001.lineart.crease_threshold = 0.0
ob_lamp.location = (4.076, 1.005, 5.904)
ob_lamp.rotation_euler = (0.6503, 0.05522, 1.866)
ob_lamp.lock_rotations_4d = False
ob_lamp.empty_display_type = 'ARROWS'
ob_lamp.color = (0.0, 0.0, 0.0, 0.0)
ob_lamp.lineart.crease_threshold = 0.0
ob_camera.location = (7.481, -6.508, 5.344)
ob_camera.rotation_euler = (1.109, 0.0, 0.8149)
ob_camera.lock_rotations_4d = False
ob_camera.empty_display_type = 'ARROWS'
ob_camera.color = (0.0, 0.0, 0.0, 0.0)
ob_camera.display_type = 'WIRE'
ob_camera.lineart.crease_threshold = 0.0

# ---- collection membership
col_collection_1.objects.link(ob_sedan_chassis_collision_001)
col_collection_1.objects.link(ob_lamp)
col_collection_1.objects.link(ob_camera)

# ---- scene / render settings (as saved in the file)
scene.camera = ob_camera
scene.frame_start = 1; scene.frame_end = 250; scene.frame_set(1)
scene.render.engine = 'BLENDER_EEVEE_NEXT'
scene.render.image_settings.color_depth = '16'
scene.render.image_settings.compression = 0
scene.render.dither_intensity = 0.0
scene.cycles.use_denoising = False
scene.cycles.samples = 300
scene.cycles.sampling_pattern = 'TABULATED_SOBOL'
scene.cycles.use_adaptive_sampling = False
scene.cycles.use_light_tree = False
scene.cycles.blur_glossy = 0.0
scene.cycles.sample_clamp_indirect = 0.0
scene.view_settings.view_transform = 'Standard'
bpy.context.view_layer.update()
